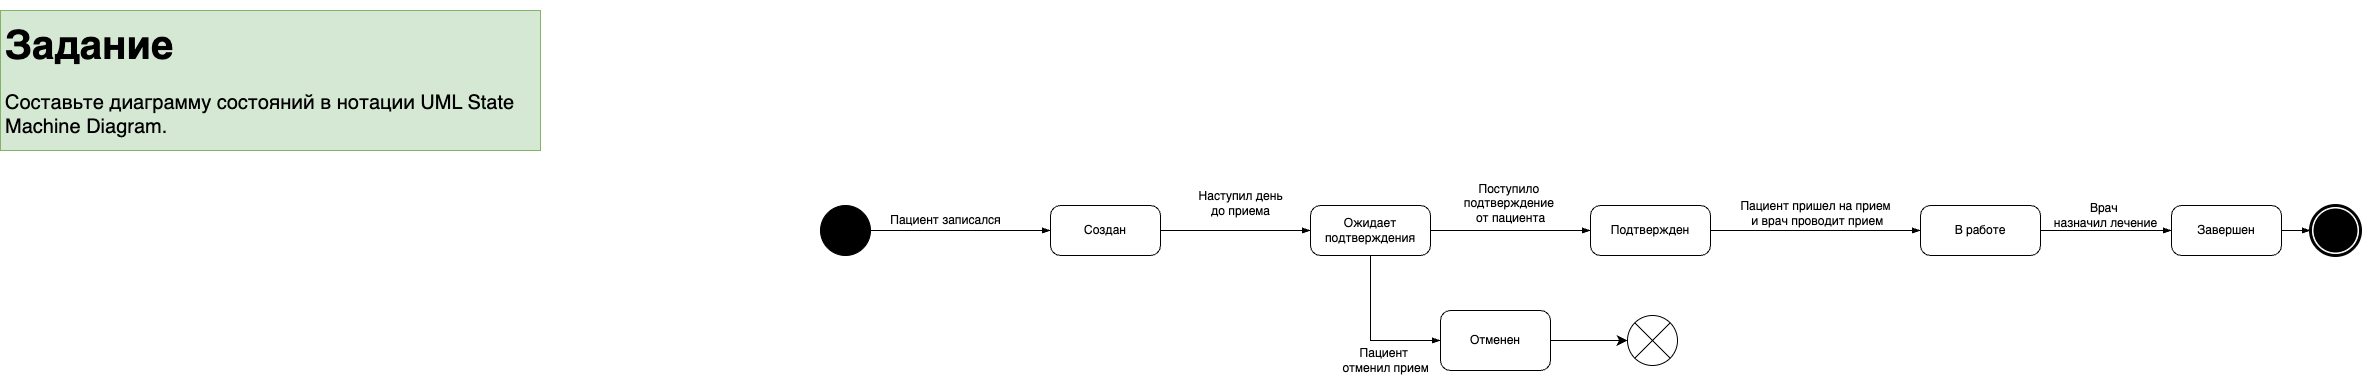

The diagram above was exported from draw.io. Its source (the exported page's mxGraphModel, read from the mxfile embedded in the PNG):
<mxGraphModel dx="3021" dy="2529" grid="1" gridSize="10" guides="1" tooltips="1" connect="1" arrows="1" fold="1" page="1" pageScale="1" pageWidth="827" pageHeight="1169" math="0" shadow="0">
  <root>
    <mxCell id="0" />
    <mxCell id="1" parent="0" />
    <mxCell id="k36WYlumH__hazgdGmS9-1" value="&lt;h1&gt;&lt;font style=&quot;font-size: 40px;&quot;&gt;Задание&lt;/font&gt;&lt;/h1&gt;&lt;p style=&quot;font-size: 20px;&quot;&gt;&lt;font style=&quot;font-size: 20px;&quot;&gt;Составьте диаграмму состояний в нотации UML State Machine Diagram.&lt;/font&gt;&lt;/p&gt;&lt;p style=&quot;font-size: 20px;&quot;&gt;&lt;br&gt;&lt;/p&gt;" style="text;html=1;strokeColor=#82b366;fillColor=#d5e8d4;spacing=5;spacingTop=-20;whiteSpace=wrap;overflow=hidden;rounded=0;fontSize=16;" parent="1" vertex="1">
      <mxGeometry x="-800" y="-1140" width="540" height="140" as="geometry" />
    </mxCell>
    <mxCell id="gLH6BZmy6eeQKEjhmuyz-2" value="" style="ellipse;html=1;verticalLabelPosition=bottom;labelBackgroundColor=#ffffff;verticalAlign=top;fillColor=strokeColor" parent="1" vertex="1">
      <mxGeometry x="20" y="-945" width="50" height="50" as="geometry" />
    </mxCell>
    <mxCell id="gLH6BZmy6eeQKEjhmuyz-3" value="Создан" style="points=[[0.25,0,0],[0.5,0,0],[0.75,0,0],[1,0.25,0],[1,0.5,0],[1,0.75,0],[0.75,1,0],[0.5,1,0],[0.25,1,0],[0,0.75,0],[0,0.5,0],[0,0.25,0]];shape=mxgraph.bpmn.task2;whiteSpace=wrap;rectStyle=rounded;size=10;html=1;container=1;expand=0;collapsible=0;taskMarker=abstract;" parent="1" vertex="1">
      <mxGeometry x="250" y="-945" width="110" height="50" as="geometry" />
    </mxCell>
    <mxCell id="gLH6BZmy6eeQKEjhmuyz-4" value="" style="edgeStyle=elbowEdgeStyle;fontSize=12;html=1;endArrow=blockThin;endFill=1;rounded=0;exitX=1;exitY=0.5;exitDx=0;exitDy=0;entryX=0;entryY=0.5;entryDx=0;entryDy=0;entryPerimeter=0;" parent="1" source="gLH6BZmy6eeQKEjhmuyz-2" target="gLH6BZmy6eeQKEjhmuyz-3" edge="1">
      <mxGeometry width="160" relative="1" as="geometry">
        <mxPoint x="-100" y="-850" as="sourcePoint" />
        <mxPoint x="150" y="-920" as="targetPoint" />
      </mxGeometry>
    </mxCell>
    <mxCell id="XFRUuUSHc-2ZrF7yBqel-1" value="Пациент записался" style="text;html=1;align=center;verticalAlign=middle;resizable=0;points=[];autosize=1;strokeColor=none;fillColor=none;" parent="1" vertex="1">
      <mxGeometry x="80" y="-945" width="130" height="30" as="geometry" />
    </mxCell>
    <mxCell id="XFRUuUSHc-2ZrF7yBqel-2" value="Ожидает подтверждения" style="points=[[0.25,0,0],[0.5,0,0],[0.75,0,0],[1,0.25,0],[1,0.5,0],[1,0.75,0],[0.75,1,0],[0.5,1,0],[0.25,1,0],[0,0.75,0],[0,0.5,0],[0,0.25,0]];shape=mxgraph.bpmn.task2;whiteSpace=wrap;rectStyle=rounded;size=10;html=1;container=1;expand=0;collapsible=0;taskMarker=abstract;" parent="1" vertex="1">
      <mxGeometry x="510" y="-945" width="120" height="50" as="geometry" />
    </mxCell>
    <mxCell id="nP7P0FSphCc2oZSyksE3-1" value="" style="edgeStyle=elbowEdgeStyle;fontSize=12;html=1;endArrow=blockThin;endFill=1;rounded=0;exitX=1;exitY=0.5;exitDx=0;exitDy=0;exitPerimeter=0;entryX=0;entryY=0.5;entryDx=0;entryDy=0;entryPerimeter=0;" parent="1" source="gLH6BZmy6eeQKEjhmuyz-3" target="XFRUuUSHc-2ZrF7yBqel-2" edge="1">
      <mxGeometry width="160" relative="1" as="geometry">
        <mxPoint x="250" y="-850" as="sourcePoint" />
        <mxPoint x="510" y="-920" as="targetPoint" />
      </mxGeometry>
    </mxCell>
    <mxCell id="nP7P0FSphCc2oZSyksE3-2" value="Наступил день&lt;div&gt;до приема&lt;/div&gt;" style="text;html=1;align=center;verticalAlign=middle;resizable=0;points=[];autosize=1;strokeColor=none;fillColor=none;" parent="1" vertex="1">
      <mxGeometry x="385" y="-967" width="110" height="40" as="geometry" />
    </mxCell>
    <mxCell id="nP7P0FSphCc2oZSyksE3-4" value="Подтвержден" style="points=[[0.25,0,0],[0.5,0,0],[0.75,0,0],[1,0.25,0],[1,0.5,0],[1,0.75,0],[0.75,1,0],[0.5,1,0],[0.25,1,0],[0,0.75,0],[0,0.5,0],[0,0.25,0]];shape=mxgraph.bpmn.task2;whiteSpace=wrap;rectStyle=rounded;size=10;html=1;container=1;expand=0;collapsible=0;taskMarker=abstract;" parent="1" vertex="1">
      <mxGeometry x="790" y="-945" width="120" height="50" as="geometry" />
    </mxCell>
    <mxCell id="nP7P0FSphCc2oZSyksE3-5" value="" style="edgeStyle=elbowEdgeStyle;fontSize=12;html=1;endArrow=blockThin;endFill=1;rounded=0;exitX=1;exitY=0.5;exitDx=0;exitDy=0;exitPerimeter=0;entryX=0;entryY=0.5;entryDx=0;entryDy=0;entryPerimeter=0;" parent="1" source="XFRUuUSHc-2ZrF7yBqel-2" target="nP7P0FSphCc2oZSyksE3-4" edge="1">
      <mxGeometry width="160" relative="1" as="geometry">
        <mxPoint x="750" y="-850" as="sourcePoint" />
        <mxPoint x="910" y="-850" as="targetPoint" />
      </mxGeometry>
    </mxCell>
    <mxCell id="nP7P0FSphCc2oZSyksE3-6" value="Поступило&amp;nbsp;&lt;div&gt;подтверждение&amp;nbsp;&lt;/div&gt;&lt;div&gt;от пациента&lt;/div&gt;" style="text;html=1;align=center;verticalAlign=middle;resizable=0;points=[];autosize=1;strokeColor=none;fillColor=none;" parent="1" vertex="1">
      <mxGeometry x="650" y="-977" width="120" height="60" as="geometry" />
    </mxCell>
    <mxCell id="nP7P0FSphCc2oZSyksE3-7" value="Отменен" style="points=[[0.25,0,0],[0.5,0,0],[0.75,0,0],[1,0.25,0],[1,0.5,0],[1,0.75,0],[0.75,1,0],[0.5,1,0],[0.25,1,0],[0,0.75,0],[0,0.5,0],[0,0.25,0]];shape=mxgraph.bpmn.task2;whiteSpace=wrap;rectStyle=rounded;size=10;html=1;container=1;expand=0;collapsible=0;taskMarker=abstract;" parent="1" vertex="1">
      <mxGeometry x="640" y="-840" width="110" height="60" as="geometry" />
    </mxCell>
    <mxCell id="nP7P0FSphCc2oZSyksE3-8" value="" style="edgeStyle=orthogonalEdgeStyle;fontSize=12;html=1;endArrow=blockThin;endFill=1;rounded=0;exitX=0.5;exitY=1;exitDx=0;exitDy=0;exitPerimeter=0;entryX=0;entryY=0.5;entryDx=0;entryDy=0;entryPerimeter=0;" parent="1" source="XFRUuUSHc-2ZrF7yBqel-2" target="nP7P0FSphCc2oZSyksE3-7" edge="1">
      <mxGeometry width="160" relative="1" as="geometry">
        <mxPoint x="850" y="-770" as="sourcePoint" />
        <mxPoint x="1010" y="-770" as="targetPoint" />
      </mxGeometry>
    </mxCell>
    <mxCell id="nP7P0FSphCc2oZSyksE3-9" value="Пациент&amp;nbsp;&lt;div&gt;отменил прием&lt;/div&gt;" style="text;html=1;align=center;verticalAlign=middle;resizable=0;points=[];autosize=1;strokeColor=none;fillColor=none;" parent="1" vertex="1">
      <mxGeometry x="530" y="-810" width="110" height="40" as="geometry" />
    </mxCell>
    <mxCell id="nP7P0FSphCc2oZSyksE3-10" value="В работе" style="points=[[0.25,0,0],[0.5,0,0],[0.75,0,0],[1,0.25,0],[1,0.5,0],[1,0.75,0],[0.75,1,0],[0.5,1,0],[0.25,1,0],[0,0.75,0],[0,0.5,0],[0,0.25,0]];shape=mxgraph.bpmn.task2;whiteSpace=wrap;rectStyle=rounded;size=10;html=1;container=1;expand=0;collapsible=0;taskMarker=abstract;" parent="1" vertex="1">
      <mxGeometry x="1120" y="-945" width="120" height="50" as="geometry" />
    </mxCell>
    <mxCell id="nP7P0FSphCc2oZSyksE3-12" value="" style="shape=sumEllipse;perimeter=ellipsePerimeter;whiteSpace=wrap;html=1;backgroundOutline=1;" parent="1" vertex="1">
      <mxGeometry x="827" y="-835" width="50" height="50" as="geometry" />
    </mxCell>
    <mxCell id="nP7P0FSphCc2oZSyksE3-13" value="" style="endArrow=classic;html=1;rounded=0;endSize=8;startSize=8;exitX=1;exitY=0.5;exitDx=0;exitDy=0;exitPerimeter=0;entryX=0;entryY=0.5;entryDx=0;entryDy=0;" parent="1" source="nP7P0FSphCc2oZSyksE3-7" target="nP7P0FSphCc2oZSyksE3-12" edge="1">
      <mxGeometry width="50" height="50" relative="1" as="geometry">
        <mxPoint x="1230" y="-750" as="sourcePoint" />
        <mxPoint x="820" y="-750" as="targetPoint" />
      </mxGeometry>
    </mxCell>
    <mxCell id="nP7P0FSphCc2oZSyksE3-14" value="" style="edgeStyle=elbowEdgeStyle;fontSize=12;html=1;endArrow=blockThin;endFill=1;rounded=0;exitX=1;exitY=0.5;exitDx=0;exitDy=0;exitPerimeter=0;" parent="1" source="nP7P0FSphCc2oZSyksE3-4" target="nP7P0FSphCc2oZSyksE3-10" edge="1">
      <mxGeometry width="160" relative="1" as="geometry">
        <mxPoint x="877" y="-870" as="sourcePoint" />
        <mxPoint x="1037" y="-870" as="targetPoint" />
      </mxGeometry>
    </mxCell>
    <mxCell id="nP7P0FSphCc2oZSyksE3-15" value="Пациент пришел на прием&lt;div&gt;&amp;nbsp;и врач проводит прием&lt;/div&gt;" style="text;html=1;align=center;verticalAlign=middle;resizable=0;points=[];autosize=1;strokeColor=none;fillColor=none;" parent="1" vertex="1">
      <mxGeometry x="930" y="-957" width="170" height="40" as="geometry" />
    </mxCell>
    <mxCell id="nP7P0FSphCc2oZSyksE3-16" value="" style="points=[[0.145,0.145,0],[0.5,0,0],[0.855,0.145,0],[1,0.5,0],[0.855,0.855,0],[0.5,1,0],[0.145,0.855,0],[0,0.5,0]];shape=mxgraph.bpmn.event;html=1;verticalLabelPosition=bottom;labelBackgroundColor=#ffffff;verticalAlign=top;align=center;perimeter=ellipsePerimeter;outlineConnect=0;aspect=fixed;outline=end;symbol=terminate;" parent="1" vertex="1">
      <mxGeometry x="1510" y="-945" width="50" height="50" as="geometry" />
    </mxCell>
    <mxCell id="nP7P0FSphCc2oZSyksE3-17" value="" style="edgeStyle=elbowEdgeStyle;fontSize=12;html=1;endArrow=blockThin;endFill=1;rounded=0;exitX=1;exitY=0.5;exitDx=0;exitDy=0;exitPerimeter=0;entryX=0;entryY=0.5;entryDx=0;entryDy=0;entryPerimeter=0;" parent="1" source="nP7P0FSphCc2oZSyksE3-10" target="nP7P0FSphCc2oZSyksE3-18" edge="1">
      <mxGeometry width="160" relative="1" as="geometry">
        <mxPoint x="1350" y="-770" as="sourcePoint" />
        <mxPoint x="1320" y="-920" as="targetPoint" />
      </mxGeometry>
    </mxCell>
    <mxCell id="nP7P0FSphCc2oZSyksE3-18" value="Завершен" style="points=[[0.25,0,0],[0.5,0,0],[0.75,0,0],[1,0.25,0],[1,0.5,0],[1,0.75,0],[0.75,1,0],[0.5,1,0],[0.25,1,0],[0,0.75,0],[0,0.5,0],[0,0.25,0]];shape=mxgraph.bpmn.task2;whiteSpace=wrap;rectStyle=rounded;size=10;html=1;container=1;expand=0;collapsible=0;taskMarker=abstract;" parent="1" vertex="1">
      <mxGeometry x="1371" y="-945" width="110" height="50" as="geometry" />
    </mxCell>
    <mxCell id="nP7P0FSphCc2oZSyksE3-19" value="" style="edgeStyle=elbowEdgeStyle;fontSize=12;html=1;endArrow=blockThin;endFill=1;rounded=0;exitX=1;exitY=0.5;exitDx=0;exitDy=0;exitPerimeter=0;entryX=0;entryY=0.5;entryDx=0;entryDy=0;entryPerimeter=0;" parent="1" source="nP7P0FSphCc2oZSyksE3-18" target="nP7P0FSphCc2oZSyksE3-16" edge="1">
      <mxGeometry width="160" relative="1" as="geometry">
        <mxPoint x="1390" y="-800" as="sourcePoint" />
        <mxPoint x="1550" y="-800" as="targetPoint" />
      </mxGeometry>
    </mxCell>
    <mxCell id="nP7P0FSphCc2oZSyksE3-20" value="Врач&amp;nbsp;&lt;div&gt;назначил лечение&lt;/div&gt;" style="text;html=1;align=center;verticalAlign=middle;resizable=0;points=[];autosize=1;strokeColor=none;fillColor=none;" parent="1" vertex="1">
      <mxGeometry x="1240" y="-955" width="130" height="40" as="geometry" />
    </mxCell>
  </root>
</mxGraphModel>